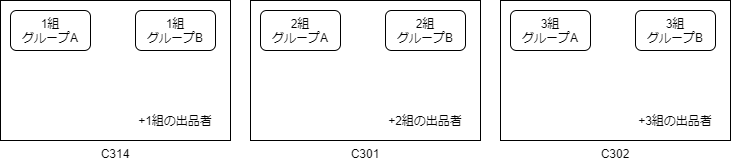

The diagram above was exported from draw.io. Its source (the exported page's mxGraphModel, read from the mxfile embedded in the PNG):
<mxGraphModel dx="760" dy="317" grid="1" gridSize="10" guides="1" tooltips="1" connect="1" arrows="1" fold="1" page="1" pageScale="1" pageWidth="1654" pageHeight="1169" math="0" shadow="0">
  <root>
    <mxCell id="0" />
    <mxCell id="1" parent="0" />
    <mxCell id="2" value="C314" style="rounded=0;whiteSpace=wrap;html=1;labelPosition=center;verticalLabelPosition=bottom;align=center;verticalAlign=top;" parent="1" vertex="1">
      <mxGeometry x="30" y="120" width="230" height="140" as="geometry" />
    </mxCell>
    <mxCell id="3" value="1組&lt;br&gt;グループA" style="rounded=1;whiteSpace=wrap;html=1;" parent="1" vertex="1">
      <mxGeometry x="40" y="130" width="80" height="40" as="geometry" />
    </mxCell>
    <mxCell id="4" value="1組&lt;br&gt;グループB" style="rounded=1;whiteSpace=wrap;html=1;" parent="1" vertex="1">
      <mxGeometry x="165" y="130" width="80" height="40" as="geometry" />
    </mxCell>
    <mxCell id="5" value="+1組の出品者" style="text;html=1;strokeColor=none;fillColor=none;align=center;verticalAlign=middle;whiteSpace=wrap;rounded=0;" parent="1" vertex="1">
      <mxGeometry x="150" y="230" width="110" height="20" as="geometry" />
    </mxCell>
    <mxCell id="6" value="C301" style="rounded=0;whiteSpace=wrap;html=1;labelPosition=center;verticalLabelPosition=bottom;align=center;verticalAlign=top;" parent="1" vertex="1">
      <mxGeometry x="280" y="120" width="230" height="140" as="geometry" />
    </mxCell>
    <mxCell id="7" value="2組&lt;br&gt;グループA" style="rounded=1;whiteSpace=wrap;html=1;" parent="1" vertex="1">
      <mxGeometry x="290" y="130" width="80" height="40" as="geometry" />
    </mxCell>
    <mxCell id="8" value="2組&lt;br&gt;グループB" style="rounded=1;whiteSpace=wrap;html=1;" parent="1" vertex="1">
      <mxGeometry x="415" y="130" width="80" height="40" as="geometry" />
    </mxCell>
    <mxCell id="9" value="+2組の出品者" style="text;html=1;strokeColor=none;fillColor=none;align=center;verticalAlign=middle;whiteSpace=wrap;rounded=0;" parent="1" vertex="1">
      <mxGeometry x="400" y="230" width="110" height="20" as="geometry" />
    </mxCell>
    <mxCell id="10" value="C302" style="rounded=0;whiteSpace=wrap;html=1;labelPosition=center;verticalLabelPosition=bottom;align=center;verticalAlign=top;" parent="1" vertex="1">
      <mxGeometry x="530" y="120" width="230" height="140" as="geometry" />
    </mxCell>
    <mxCell id="11" value="3組&lt;br&gt;グループA" style="rounded=1;whiteSpace=wrap;html=1;" parent="1" vertex="1">
      <mxGeometry x="540" y="130" width="80" height="40" as="geometry" />
    </mxCell>
    <mxCell id="12" value="3組&lt;br&gt;グループB" style="rounded=1;whiteSpace=wrap;html=1;" parent="1" vertex="1">
      <mxGeometry x="665" y="130" width="80" height="40" as="geometry" />
    </mxCell>
    <mxCell id="13" value="+3組の出品者" style="text;html=1;strokeColor=none;fillColor=none;align=center;verticalAlign=middle;whiteSpace=wrap;rounded=0;" parent="1" vertex="1">
      <mxGeometry x="650" y="230" width="110" height="20" as="geometry" />
    </mxCell>
  </root>
</mxGraphModel>